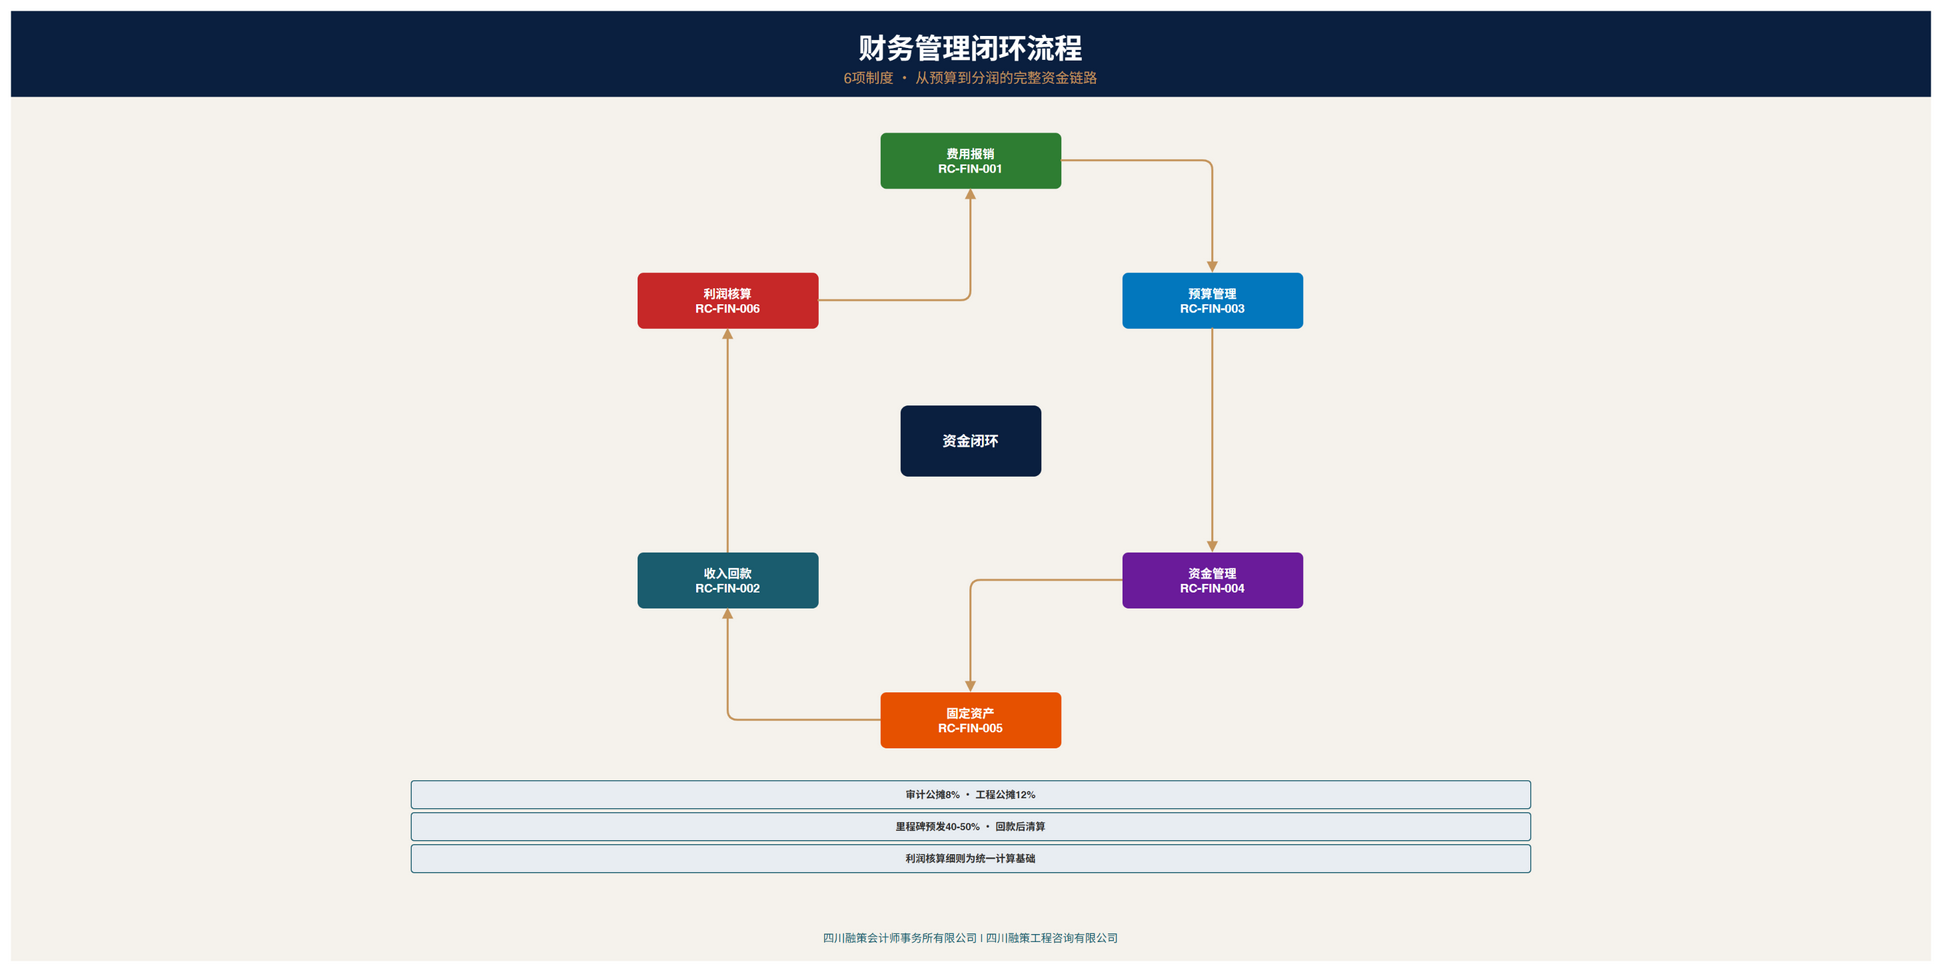

The diagram above was exported from draw.io. Its source (the exported page's mxGraphModel, read from the mxfile embedded in the PNG):
<mxGraphModel dx="1920" dy="1150" grid="0" gridSize="10" guides="1" tooltips="1" connect="1" arrows="1" fold="1" page="1" pageScale="1" pageWidth="1920" pageHeight="1150" math="0" shadow="0">
  <root>
    <mxCell id="0" />
    <mxCell id="1" parent="0" />
    <mxCell id="bg" value="" style="rounded=0;whiteSpace=wrap;html=1;fillColor=#F5F2EC;strokeColor=#F5F2EC;fontColor=#2D2D2D;fontSize=1;fontStyle=0;arcSize=10;" vertex="1" parent="1" x="0" y="0" w="1920" h="950">
      <mxGeometry x="0" y="0" width="1920" height="950" as="geometry" />
    </mxCell>
    <mxCell id="hdr" value="" style="rounded=0;whiteSpace=wrap;html=1;fillColor=#0A1F3F;strokeColor=#0A1F3F;fontColor=#FFFFFF;fontSize=1;fontStyle=0;arcSize=10;" vertex="1" parent="1" x="0" y="0" w="1920" h="85">
      <mxGeometry x="0" y="0" width="1920" height="85" as="geometry" />
    </mxCell>
    <mxCell id="t财务管理闭环流程" value="财务管理闭环流程" style="rounded=0;whiteSpace=wrap;html=1;fillColor=none;strokeColor=none;fontColor=#FFFFFF;fontSize=28;fontStyle=1;arcSize=10;" vertex="1" parent="1" x="60" y="12" w="1800" h="50">
      <mxGeometry x="60" y="12" width="1800" height="50" as="geometry" />
    </mxCell>
    <mxCell id="s6项制度 · 从" value="6项制度 · 从预算到分润的完整资金链路" style="rounded=0;whiteSpace=wrap;html=1;fillColor=none;strokeColor=none;fontColor=#C5955C;fontSize=14;fontStyle=0;arcSize=10;" vertex="1" parent="1" x="60" y="52" w="1800" h="30">
      <mxGeometry x="60" y="52" width="1800" height="30" as="geometry" />
    </mxCell>
    <mxCell id="fin0" value="费用报销&#10;RC-FIN-001" style="rounded=1;whiteSpace=wrap;html=1;fillColor=#2E7D32;strokeColor=#2E7D32;fontColor=#FFFFFF;fontSize=12;fontStyle=1;arcSize=10;" vertex="1" parent="1" x="870" y="122" w="180" h="55">
      <mxGeometry x="870" y="122" width="180" height="55" as="geometry" />
    </mxCell>
    <mxCell id="fin1" value="预算管理&#10;RC-FIN-003" style="rounded=1;whiteSpace=wrap;html=1;fillColor=#0277BD;strokeColor=#0277BD;fontColor=#FFFFFF;fontSize=12;fontStyle=1;arcSize=10;" vertex="1" parent="1" x="1112" y="262" w="180" h="55">
      <mxGeometry x="1112" y="262" width="180" height="55" as="geometry" />
    </mxCell>
    <mxCell id="fin2" value="资金管理&#10;RC-FIN-004" style="rounded=1;whiteSpace=wrap;html=1;fillColor=#6A1B9A;strokeColor=#6A1B9A;fontColor=#FFFFFF;fontSize=12;fontStyle=1;arcSize=10;" vertex="1" parent="1" x="1112" y="542" w="180" h="55">
      <mxGeometry x="1112" y="542" width="180" height="55" as="geometry" />
    </mxCell>
    <mxCell id="fin3" value="固定资产&#10;RC-FIN-005" style="rounded=1;whiteSpace=wrap;html=1;fillColor=#E65100;strokeColor=#E65100;fontColor=#FFFFFF;fontSize=12;fontStyle=1;arcSize=10;" vertex="1" parent="1" x="870" y="682" w="180" h="55">
      <mxGeometry x="870" y="682" width="180" height="55" as="geometry" />
    </mxCell>
    <mxCell id="fin4" value="收入回款&#10;RC-FIN-002" style="rounded=1;whiteSpace=wrap;html=1;fillColor=#1A5C6E;strokeColor=#1A5C6E;fontColor=#FFFFFF;fontSize=12;fontStyle=1;arcSize=10;" vertex="1" parent="1" x="627" y="542" w="180" h="55">
      <mxGeometry x="627" y="542" width="180" height="55" as="geometry" />
    </mxCell>
    <mxCell id="fin5" value="利润核算&#10;RC-FIN-006" style="rounded=1;whiteSpace=wrap;html=1;fillColor=#C62828;strokeColor=#C62828;fontColor=#FFFFFF;fontSize=12;fontStyle=1;arcSize=10;" vertex="1" parent="1" x="627" y="262" w="180" h="55">
      <mxGeometry x="627" y="262" width="180" height="55" as="geometry" />
    </mxCell>
    <mxCell id="fa0" value="" style="edgeStyle=orthogonalEdgeStyle;rounded=1;orthogonalLoop=1;jettySize=auto;html=1;strokeColor=#C5955C;strokeWidth=2;endArrow=block;endFill=1;" vertex="0" parent="1" source="fin0" target="fin1" edge="1">
      <mxGeometry relative="1" as="geometry" />
    </mxCell>
    <mxCell id="fa1" value="" style="edgeStyle=orthogonalEdgeStyle;rounded=1;orthogonalLoop=1;jettySize=auto;html=1;strokeColor=#C5955C;strokeWidth=2;endArrow=block;endFill=1;" vertex="0" parent="1" source="fin1" target="fin2" edge="1">
      <mxGeometry relative="1" as="geometry" />
    </mxCell>
    <mxCell id="fa2" value="" style="edgeStyle=orthogonalEdgeStyle;rounded=1;orthogonalLoop=1;jettySize=auto;html=1;strokeColor=#C5955C;strokeWidth=2;endArrow=block;endFill=1;" vertex="0" parent="1" source="fin2" target="fin3" edge="1">
      <mxGeometry relative="1" as="geometry" />
    </mxCell>
    <mxCell id="fa3" value="" style="edgeStyle=orthogonalEdgeStyle;rounded=1;orthogonalLoop=1;jettySize=auto;html=1;strokeColor=#C5955C;strokeWidth=2;endArrow=block;endFill=1;" vertex="0" parent="1" source="fin3" target="fin4" edge="1">
      <mxGeometry relative="1" as="geometry" />
    </mxCell>
    <mxCell id="fa4" value="" style="edgeStyle=orthogonalEdgeStyle;rounded=1;orthogonalLoop=1;jettySize=auto;html=1;strokeColor=#C5955C;strokeWidth=2;endArrow=block;endFill=1;" vertex="0" parent="1" source="fin4" target="fin5" edge="1">
      <mxGeometry relative="1" as="geometry" />
    </mxCell>
    <mxCell id="fa5" value="" style="edgeStyle=orthogonalEdgeStyle;rounded=1;orthogonalLoop=1;jettySize=auto;html=1;strokeColor=#C5955C;strokeWidth=2;endArrow=block;endFill=1;" vertex="0" parent="1" source="fin5" target="fin0" edge="1">
      <mxGeometry relative="1" as="geometry" />
    </mxCell>
    <mxCell id="center" value="" style="rounded=1;whiteSpace=wrap;html=1;fillColor=#0A1F3F;strokeColor=#0A1F3F;fontColor=#FFFFFF;fontSize=1;fontStyle=0;arcSize=10;" vertex="1" parent="1" x="890" y="395" w="140" h="70">
      <mxGeometry x="890" y="395" width="140" height="70" as="geometry" />
    </mxCell>
    <mxCell id="clabel" value="资金闭环" style="rounded=1;whiteSpace=wrap;html=1;fillColor=#0A1F3F;strokeColor=#0A1F3F;fontColor=#FFFFFF;fontSize=14;fontStyle=1;arcSize=10;" vertex="1" parent="1" x="905" y="410" w="110" h="40">
      <mxGeometry x="905" y="410" width="110" height="40" as="geometry" />
    </mxCell>
    <mxCell id="princ0" value="审计公摊8% · 工程公摊12%" style="rounded=1;whiteSpace=wrap;html=1;fillColor=#E8EDF2;strokeColor=#1A5C6E;fontColor=#2D2D2D;fontSize=10;fontStyle=1;arcSize=10;" vertex="1" parent="1" x="400" y="770" w="1120" h="28">
      <mxGeometry x="400" y="770" width="1120" height="28" as="geometry" />
    </mxCell>
    <mxCell id="princ1" value="里程碑预发40-50% · 回款后清算" style="rounded=1;whiteSpace=wrap;html=1;fillColor=#E8EDF2;strokeColor=#1A5C6E;fontColor=#2D2D2D;fontSize=10;fontStyle=1;arcSize=10;" vertex="1" parent="1" x="400" y="802" w="1120" h="28">
      <mxGeometry x="400" y="802" width="1120" height="28" as="geometry" />
    </mxCell>
    <mxCell id="princ2" value="利润核算细则为统一计算基础" style="rounded=1;whiteSpace=wrap;html=1;fillColor=#E8EDF2;strokeColor=#1A5C6E;fontColor=#2D2D2D;fontSize=10;fontStyle=1;arcSize=10;" vertex="1" parent="1" x="400" y="834" w="1120" h="28">
      <mxGeometry x="400" y="834" width="1120" height="28" as="geometry" />
    </mxCell>
    <mxCell id="f四川融策会计师事" value="四川融策会计师事务所有限公司  |  四川融策工程咨询有限公司" style="rounded=0;whiteSpace=wrap;html=1;fillColor=none;strokeColor=none;fontColor=#1A5C6E;fontSize=11;fontStyle=0;arcSize=10;" vertex="1" parent="1" x="60" y="915" w="1800" h="25">
      <mxGeometry x="60" y="915" width="1800" height="25" as="geometry" />
    </mxCell>
  </root>
</mxGraphModel>